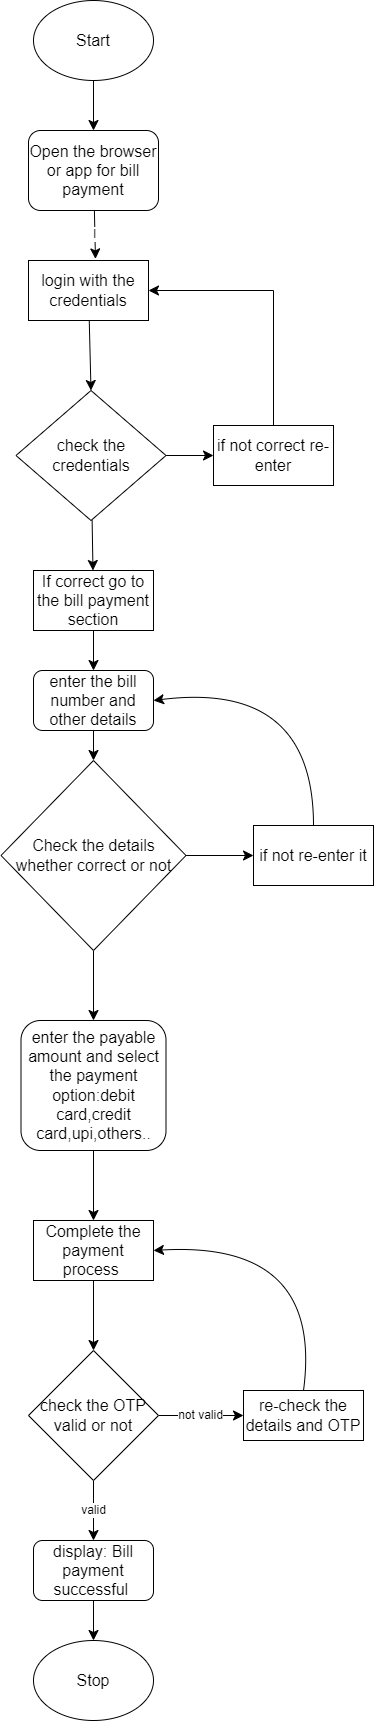

The diagram above was exported from draw.io. Its source (the exported page's mxGraphModel, read from the mxfile embedded in the PNG):
<mxGraphModel dx="1167" dy="628" grid="1" gridSize="10" guides="1" tooltips="1" connect="1" arrows="1" fold="1" page="1" pageScale="1" pageWidth="850" pageHeight="1100" math="0" shadow="0">
  <root>
    <mxCell id="0" />
    <mxCell id="1" parent="0" />
    <mxCell id="TJ3QPS3r9yE95J84JAJb-45" style="edgeStyle=none;curved=1;rounded=0;orthogonalLoop=1;jettySize=auto;html=1;entryX=0.5;entryY=0;entryDx=0;entryDy=0;fontSize=12;startSize=8;endSize=8;" edge="1" parent="1" source="TJ3QPS3r9yE95J84JAJb-43" target="TJ3QPS3r9yE95J84JAJb-44">
      <mxGeometry relative="1" as="geometry" />
    </mxCell>
    <mxCell id="TJ3QPS3r9yE95J84JAJb-43" value="Start&lt;br&gt;" style="ellipse;whiteSpace=wrap;html=1;fontSize=16;" vertex="1" parent="1">
      <mxGeometry x="300" y="100" width="120" height="80" as="geometry" />
    </mxCell>
    <mxCell id="TJ3QPS3r9yE95J84JAJb-47" value="l" style="edgeStyle=none;curved=1;rounded=0;orthogonalLoop=1;jettySize=auto;html=1;entryX=0.558;entryY=-0.027;entryDx=0;entryDy=0;entryPerimeter=0;fontSize=12;startSize=8;endSize=8;" edge="1" parent="1" source="TJ3QPS3r9yE95J84JAJb-44" target="TJ3QPS3r9yE95J84JAJb-46">
      <mxGeometry relative="1" as="geometry" />
    </mxCell>
    <mxCell id="TJ3QPS3r9yE95J84JAJb-44" value="Open the browser or app for bill payment" style="rounded=1;whiteSpace=wrap;html=1;fontSize=16;" vertex="1" parent="1">
      <mxGeometry x="295" y="230" width="130" height="80" as="geometry" />
    </mxCell>
    <mxCell id="TJ3QPS3r9yE95J84JAJb-50" style="edgeStyle=none;curved=1;rounded=0;orthogonalLoop=1;jettySize=auto;html=1;entryX=0.5;entryY=0;entryDx=0;entryDy=0;fontSize=12;startSize=8;endSize=8;" edge="1" parent="1" source="TJ3QPS3r9yE95J84JAJb-46" target="TJ3QPS3r9yE95J84JAJb-49">
      <mxGeometry relative="1" as="geometry" />
    </mxCell>
    <mxCell id="TJ3QPS3r9yE95J84JAJb-46" value="login with the credentials&lt;br&gt;" style="rounded=0;whiteSpace=wrap;html=1;fontSize=16;" vertex="1" parent="1">
      <mxGeometry x="295" y="360" width="120" height="60" as="geometry" />
    </mxCell>
    <mxCell id="TJ3QPS3r9yE95J84JAJb-52" style="edgeStyle=none;curved=1;rounded=0;orthogonalLoop=1;jettySize=auto;html=1;exitX=1;exitY=0.5;exitDx=0;exitDy=0;entryX=0;entryY=0.5;entryDx=0;entryDy=0;fontSize=12;startSize=8;endSize=8;" edge="1" parent="1" source="TJ3QPS3r9yE95J84JAJb-49" target="TJ3QPS3r9yE95J84JAJb-51">
      <mxGeometry relative="1" as="geometry" />
    </mxCell>
    <mxCell id="TJ3QPS3r9yE95J84JAJb-55" style="edgeStyle=none;curved=1;rounded=0;orthogonalLoop=1;jettySize=auto;html=1;fontSize=12;startSize=8;endSize=8;" edge="1" parent="1" source="TJ3QPS3r9yE95J84JAJb-49" target="TJ3QPS3r9yE95J84JAJb-56">
      <mxGeometry relative="1" as="geometry">
        <mxPoint x="360" y="690" as="targetPoint" />
      </mxGeometry>
    </mxCell>
    <mxCell id="TJ3QPS3r9yE95J84JAJb-49" value="check the credentials" style="rhombus;whiteSpace=wrap;html=1;fontSize=16;" vertex="1" parent="1">
      <mxGeometry x="282.5" y="490" width="150" height="130" as="geometry" />
    </mxCell>
    <mxCell id="TJ3QPS3r9yE95J84JAJb-51" value="if not correct re-enter" style="rounded=0;whiteSpace=wrap;html=1;fontSize=16;" vertex="1" parent="1">
      <mxGeometry x="480" y="525" width="120" height="60" as="geometry" />
    </mxCell>
    <mxCell id="TJ3QPS3r9yE95J84JAJb-53" value="" style="endArrow=none;html=1;rounded=0;fontSize=12;startSize=8;endSize=8;curved=1;exitX=0.5;exitY=0;exitDx=0;exitDy=0;" edge="1" parent="1" source="TJ3QPS3r9yE95J84JAJb-51">
      <mxGeometry width="50" height="50" relative="1" as="geometry">
        <mxPoint x="210" y="480" as="sourcePoint" />
        <mxPoint x="540" y="390" as="targetPoint" />
      </mxGeometry>
    </mxCell>
    <mxCell id="TJ3QPS3r9yE95J84JAJb-54" value="" style="endArrow=classic;html=1;rounded=0;fontSize=12;startSize=8;endSize=8;curved=1;entryX=1;entryY=0.5;entryDx=0;entryDy=0;" edge="1" parent="1" target="TJ3QPS3r9yE95J84JAJb-46">
      <mxGeometry width="50" height="50" relative="1" as="geometry">
        <mxPoint x="540" y="390" as="sourcePoint" />
        <mxPoint x="260" y="430" as="targetPoint" />
      </mxGeometry>
    </mxCell>
    <mxCell id="TJ3QPS3r9yE95J84JAJb-57" style="edgeStyle=none;curved=1;rounded=0;orthogonalLoop=1;jettySize=auto;html=1;fontSize=12;startSize=8;endSize=8;" edge="1" parent="1" source="TJ3QPS3r9yE95J84JAJb-56" target="TJ3QPS3r9yE95J84JAJb-58">
      <mxGeometry relative="1" as="geometry">
        <mxPoint x="360" y="800" as="targetPoint" />
      </mxGeometry>
    </mxCell>
    <mxCell id="TJ3QPS3r9yE95J84JAJb-56" value="If correct go to the bill payment section" style="rounded=0;whiteSpace=wrap;html=1;fontSize=16;" vertex="1" parent="1">
      <mxGeometry x="300" y="670" width="120" height="60" as="geometry" />
    </mxCell>
    <mxCell id="TJ3QPS3r9yE95J84JAJb-59" style="edgeStyle=none;curved=1;rounded=0;orthogonalLoop=1;jettySize=auto;html=1;fontSize=12;startSize=8;endSize=8;" edge="1" parent="1" source="TJ3QPS3r9yE95J84JAJb-58">
      <mxGeometry relative="1" as="geometry">
        <mxPoint x="360" y="860" as="targetPoint" />
      </mxGeometry>
    </mxCell>
    <mxCell id="TJ3QPS3r9yE95J84JAJb-58" value="enter the bill number and other details" style="rounded=1;whiteSpace=wrap;html=1;fontSize=16;" vertex="1" parent="1">
      <mxGeometry x="300" y="770" width="120" height="60" as="geometry" />
    </mxCell>
    <mxCell id="TJ3QPS3r9yE95J84JAJb-62" style="edgeStyle=none;curved=1;rounded=0;orthogonalLoop=1;jettySize=auto;html=1;fontSize=12;startSize=8;endSize=8;entryX=0;entryY=0.5;entryDx=0;entryDy=0;" edge="1" parent="1" source="TJ3QPS3r9yE95J84JAJb-61" target="TJ3QPS3r9yE95J84JAJb-63">
      <mxGeometry relative="1" as="geometry">
        <mxPoint x="500" y="955" as="targetPoint" />
      </mxGeometry>
    </mxCell>
    <mxCell id="TJ3QPS3r9yE95J84JAJb-65" style="edgeStyle=none;curved=1;rounded=0;orthogonalLoop=1;jettySize=auto;html=1;exitX=0.5;exitY=1;exitDx=0;exitDy=0;fontSize=12;startSize=8;endSize=8;" edge="1" parent="1" source="TJ3QPS3r9yE95J84JAJb-61">
      <mxGeometry relative="1" as="geometry">
        <mxPoint x="360" y="1120" as="targetPoint" />
      </mxGeometry>
    </mxCell>
    <mxCell id="TJ3QPS3r9yE95J84JAJb-61" value="Check the details whether correct or not" style="rhombus;whiteSpace=wrap;html=1;fontSize=16;" vertex="1" parent="1">
      <mxGeometry x="267.5" y="860" width="185" height="190" as="geometry" />
    </mxCell>
    <mxCell id="TJ3QPS3r9yE95J84JAJb-63" value="if not re-enter it" style="rounded=0;whiteSpace=wrap;html=1;fontSize=16;" vertex="1" parent="1">
      <mxGeometry x="520" y="925" width="120" height="60" as="geometry" />
    </mxCell>
    <mxCell id="TJ3QPS3r9yE95J84JAJb-64" value="" style="endArrow=classic;html=1;rounded=0;fontSize=12;startSize=8;endSize=8;curved=1;entryX=1;entryY=0.5;entryDx=0;entryDy=0;exitX=0.5;exitY=0;exitDx=0;exitDy=0;" edge="1" parent="1" source="TJ3QPS3r9yE95J84JAJb-63" target="TJ3QPS3r9yE95J84JAJb-58">
      <mxGeometry width="50" height="50" relative="1" as="geometry">
        <mxPoint x="560" y="920" as="sourcePoint" />
        <mxPoint x="260" y="870" as="targetPoint" />
        <Array as="points">
          <mxPoint x="580" y="780" />
        </Array>
      </mxGeometry>
    </mxCell>
    <mxCell id="TJ3QPS3r9yE95J84JAJb-69" style="edgeStyle=none;curved=1;rounded=0;orthogonalLoop=1;jettySize=auto;html=1;entryX=0.5;entryY=0;entryDx=0;entryDy=0;fontSize=12;startSize=8;endSize=8;" edge="1" parent="1" source="TJ3QPS3r9yE95J84JAJb-67" target="TJ3QPS3r9yE95J84JAJb-68">
      <mxGeometry relative="1" as="geometry" />
    </mxCell>
    <mxCell id="TJ3QPS3r9yE95J84JAJb-67" value="enter the payable amount and select the payment option:debit card,credit card,upi,others.." style="rounded=1;whiteSpace=wrap;html=1;fontSize=16;" vertex="1" parent="1">
      <mxGeometry x="287.5" y="1120" width="145" height="130" as="geometry" />
    </mxCell>
    <mxCell id="TJ3QPS3r9yE95J84JAJb-73" style="edgeStyle=none;curved=1;rounded=0;orthogonalLoop=1;jettySize=auto;html=1;exitX=0.5;exitY=1;exitDx=0;exitDy=0;entryX=0.5;entryY=0;entryDx=0;entryDy=0;fontSize=12;startSize=8;endSize=8;" edge="1" parent="1" source="TJ3QPS3r9yE95J84JAJb-68" target="TJ3QPS3r9yE95J84JAJb-72">
      <mxGeometry relative="1" as="geometry" />
    </mxCell>
    <mxCell id="TJ3QPS3r9yE95J84JAJb-68" value="Complete the payment process&amp;nbsp;" style="rounded=0;whiteSpace=wrap;html=1;fontSize=16;" vertex="1" parent="1">
      <mxGeometry x="300" y="1320" width="120" height="60" as="geometry" />
    </mxCell>
    <mxCell id="TJ3QPS3r9yE95J84JAJb-78" style="edgeStyle=none;curved=1;rounded=0;orthogonalLoop=1;jettySize=auto;html=1;fontSize=12;startSize=8;endSize=8;" edge="1" parent="1" source="TJ3QPS3r9yE95J84JAJb-71" target="TJ3QPS3r9yE95J84JAJb-79">
      <mxGeometry relative="1" as="geometry">
        <mxPoint x="360" y="1780" as="targetPoint" />
      </mxGeometry>
    </mxCell>
    <mxCell id="TJ3QPS3r9yE95J84JAJb-71" value="display: Bill payment successful&amp;nbsp;" style="rounded=1;whiteSpace=wrap;html=1;fontSize=16;" vertex="1" parent="1">
      <mxGeometry x="300" y="1640" width="120" height="60" as="geometry" />
    </mxCell>
    <mxCell id="TJ3QPS3r9yE95J84JAJb-74" value="valid" style="edgeStyle=none;curved=1;rounded=0;orthogonalLoop=1;jettySize=auto;html=1;entryX=0.5;entryY=0;entryDx=0;entryDy=0;fontSize=12;startSize=8;endSize=8;" edge="1" parent="1" source="TJ3QPS3r9yE95J84JAJb-72" target="TJ3QPS3r9yE95J84JAJb-71">
      <mxGeometry relative="1" as="geometry" />
    </mxCell>
    <mxCell id="TJ3QPS3r9yE95J84JAJb-75" value="not valid" style="edgeStyle=none;curved=1;rounded=0;orthogonalLoop=1;jettySize=auto;html=1;exitX=1;exitY=0.5;exitDx=0;exitDy=0;fontSize=12;startSize=8;endSize=8;" edge="1" parent="1" source="TJ3QPS3r9yE95J84JAJb-72" target="TJ3QPS3r9yE95J84JAJb-76">
      <mxGeometry relative="1" as="geometry">
        <mxPoint x="530" y="1500" as="targetPoint" />
      </mxGeometry>
    </mxCell>
    <mxCell id="TJ3QPS3r9yE95J84JAJb-72" value="check the OTP valid or not" style="rhombus;whiteSpace=wrap;html=1;fontSize=16;" vertex="1" parent="1">
      <mxGeometry x="295" y="1450" width="130" height="130" as="geometry" />
    </mxCell>
    <mxCell id="TJ3QPS3r9yE95J84JAJb-76" value="re-check the details and OTP" style="rounded=0;whiteSpace=wrap;html=1;fontSize=16;" vertex="1" parent="1">
      <mxGeometry x="510" y="1490" width="120" height="50" as="geometry" />
    </mxCell>
    <mxCell id="TJ3QPS3r9yE95J84JAJb-77" value="" style="endArrow=classic;html=1;rounded=0;fontSize=12;startSize=8;endSize=8;curved=1;exitX=0.5;exitY=0;exitDx=0;exitDy=0;entryX=1;entryY=0.5;entryDx=0;entryDy=0;" edge="1" parent="1" source="TJ3QPS3r9yE95J84JAJb-76" target="TJ3QPS3r9yE95J84JAJb-68">
      <mxGeometry width="50" height="50" relative="1" as="geometry">
        <mxPoint x="260" y="1510" as="sourcePoint" />
        <mxPoint x="310" y="1460" as="targetPoint" />
        <Array as="points">
          <mxPoint x="590" y="1340" />
        </Array>
      </mxGeometry>
    </mxCell>
    <mxCell id="TJ3QPS3r9yE95J84JAJb-79" value="Stop" style="ellipse;whiteSpace=wrap;html=1;fontSize=16;" vertex="1" parent="1">
      <mxGeometry x="300" y="1740" width="120" height="80" as="geometry" />
    </mxCell>
  </root>
</mxGraphModel>